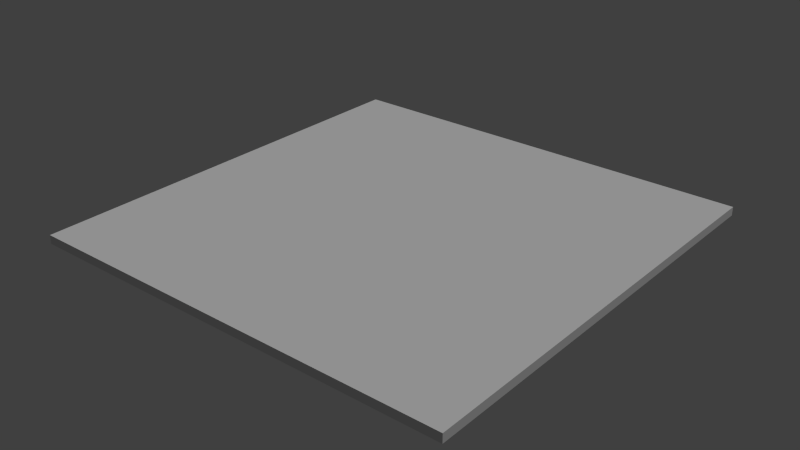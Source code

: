 # Source: Floor.blend  (saved by Blender 2.74.0; exported with 4.5.12 LTS)
import bpy
from mathutils import Matrix  # noqa: F401  (used for matrix-valued properties, if any)

bpy.ops.wm.read_factory_settings(use_empty=True)
scene = bpy.context.scene
scene.name = 'Scene'

# ---- collections
col_collection_1 = bpy.data.collections.new('Collection 1'); scene.collection.children.link(col_collection_1)

# ---- materials (node trees are filled in below, after node groups)
mat_material = bpy.data.materials.new('Material')
mat_material.alpha_threshold = 0.0
mat_material.use_transparent_shadow = False
mat_material.preview_render_type = 'CUBE'
mat_material.roughness = 0.5
mat_material.line_color = (0.0, 0.0, 0.0, 1.0)

# ---- material node trees

# ---- world
world_world = bpy.data.worlds.new('World'); scene.world = world_world
world_world.color = (0.05088, 0.05088, 0.05088)
world_world.use_sun_shadow = False
world_world.sun_shadow_jitter_overblur = 0.0
world_world.cycles.sampling_method = 'MANUAL'
world_world.cycles.sample_map_resolution = 256

# ---- lights
light_sun = bpy.data.lights.new('Sun', 'SUN')
light_sun.transmission_factor = 0.0
light_sun.angle = 0.1993
light_sun.energy = 1.0
light_sun.shadow_buffer_clip_start = 0.5
light_sun.shadow_soft_size = 0.1
light_sun.shadow_cascade_max_distance = 1000.0
light_sun.cycles.use_multiple_importance_sampling = False

# ---- meshes
me_cube = bpy.data.meshes.new('Cube')
me_cube.from_pydata([(25.0, 25.0, -1.0), (25.0, -25.0, -1.0), (-25.0, -25.0, -1.0), (-25.0, 25.0, -1.0), (25.0, 25.0, 0.0), (25.0, -25.0, 0.0), (-25.0, -25.0, 0.0), (-25.0, 25.0, 0.0), (25.0, 19.44, -1.0), (25.0, 13.89, -1.0), (25.0, 8.333, -1.0), (25.0, 2.778, -1.0), (25.0, -2.778, -1.0), (25.0, -8.333, -1.0), (25.0, -13.89, -1.0), (25.0, -19.44, -1.0), (19.44, 25.0, -1.0), (13.89, 25.0, -1.0), (8.333, 25.0, -1.0), (2.778, 25.0, -1.0), (-2.778, 25.0, -1.0), (-8.333, 25.0, -1.0), (-13.89, 25.0, -1.0), (-19.44, 25.0, -1.0), (19.44, -25.0, -1.0), (13.89, -25.0, -1.0), (8.333, -25.0, -1.0), (2.778, -25.0, -1.0), (-2.778, -25.0, -1.0), (-8.333, -25.0, -1.0), (-13.89, -25.0, -1.0), (-19.44, -25.0, -1.0), (-25.0, -19.44, -1.0), (-25.0, -13.89, -1.0), (-25.0, -8.333, -1.0), (-25.0, -2.778, -1.0), (-25.0, 2.778, -1.0), (-25.0, 8.333, -1.0), (-25.0, 13.89, -1.0), (-25.0, 19.44, -1.0), (25.0, 19.44, 0.0), (25.0, 13.89, 0.0), (25.0, 8.333, 0.0), (25.0, 2.778, 0.0), (25.0, -2.778, 0.0), (25.0, -8.333, 0.0), (25.0, -13.89, 0.0), (25.0, -19.44, 0.0), (19.44, 25.0, 0.0), (13.89, 25.0, 0.0), (8.333, 25.0, 0.0), (2.778, 25.0, 0.0), (-2.778, 25.0, 0.0), (-8.333, 25.0, 0.0), (-13.89, 25.0, 0.0), (-19.44, 25.0, 0.0), (19.44, -25.0, 0.0), (13.89, -25.0, 0.0), (8.333, -25.0, 0.0), (2.778, -25.0, 0.0), (-2.778, -25.0, 0.0), (-8.333, -25.0, 0.0), (-13.89, -25.0, 0.0), (-19.44, -25.0, 0.0), (-25.0, -19.44, 0.0), (-25.0, -13.89, 0.0), (-25.0, -8.333, 0.0), (-25.0, -2.778, 0.0), (-25.0, 2.778, 0.0), (-25.0, 8.333, 0.0), (-25.0, 13.89, 0.0), (-25.0, 19.44, 0.0), (19.44, 19.44, 0.0), (19.44, 13.89, 0.0), (19.44, 8.333, 0.0), (19.44, 2.778, 0.0), (19.44, -2.778, 0.0), (19.44, -8.333, 0.0), (19.44, -13.89, 0.0), (19.44, -19.44, 0.0), (13.89, 19.44, 0.0), (13.89, 13.89, 0.0), (13.89, 8.333, 0.0), (13.89, 2.778, 0.0), (13.89, -2.778, 0.0), (13.89, -8.333, 0.0), (13.89, -13.89, 0.0), (13.89, -19.44, 0.0), (8.333, 19.44, 0.0), (8.333, 13.89, 0.0), (8.333, 8.333, 0.0), (8.333, 2.778, 0.0), (8.333, -2.778, 0.0), (8.333, -8.333, 0.0), (8.333, -13.89, 0.0), (8.333, -19.44, 0.0), (2.778, 19.44, 0.0), (2.778, 13.89, 0.0), (2.778, 8.333, 0.0), (2.778, 2.778, 0.0), (2.778, -2.778, 0.0), (2.778, -8.333, 0.0), (2.778, -13.89, 0.0), (2.778, -19.44, 0.0), (-2.778, 19.44, 0.0), (-2.778, 13.89, 0.0), (-2.778, 8.333, 0.0), (-2.778, 2.778, 0.0), (-2.778, -2.778, 0.0), (-2.778, -8.333, 0.0), (-2.778, -13.89, 0.0), (-2.778, -19.44, 0.0), (-8.333, 19.44, 0.0), (-8.333, 13.89, 0.0), (-8.333, 8.333, 0.0), (-8.333, 2.778, 0.0), (-8.333, -2.778, 0.0), (-8.333, -8.333, 0.0), (-8.333, -13.89, 0.0), (-8.333, -19.44, 0.0), (-13.89, 19.44, 0.0), (-13.89, 13.89, 0.0), (-13.89, 8.333, 0.0), (-13.89, 2.778, 0.0), (-13.89, -2.778, 0.0), (-13.89, -8.333, 0.0), (-13.89, -13.89, 0.0), (-13.89, -19.44, 0.0), (-19.44, 19.44, 0.0), (-19.44, 13.89, 0.0), (-19.44, 8.333, 0.0), (-19.44, 2.778, 0.0), (-19.44, -2.778, 0.0), (-19.44, -8.333, 0.0), (-19.44, -13.89, 0.0), (-19.44, -19.44, 0.0), (19.44, 19.44, -1.0), (13.89, 19.44, -1.0), (8.333, 19.44, -1.0), (2.778, 19.44, -1.0), (-2.778, 19.44, -1.0), (-8.333, 19.44, -1.0), (-13.89, 19.44, -1.0), (-19.44, 19.44, -1.0), (19.44, 13.89, -1.0), (13.89, 13.89, -1.0), (8.333, 13.89, -1.0), (2.778, 13.89, -1.0), (-2.778, 13.89, -1.0), (-8.333, 13.89, -1.0), (-13.89, 13.89, -1.0), (-19.44, 13.89, -1.0), (19.44, 8.333, -1.0), (13.89, 8.333, -1.0), (8.333, 8.333, -1.0), (2.778, 8.333, -1.0), (-2.778, 8.333, -1.0), (-8.333, 8.333, -1.0), (-13.89, 8.333, -1.0), (-19.44, 8.333, -1.0), (19.44, 2.778, -1.0), (13.89, 2.778, -1.0), (8.333, 2.778, -1.0), (2.778, 2.778, -1.0), (-2.778, 2.778, -1.0), (-8.333, 2.778, -1.0), (-13.89, 2.778, -1.0), (-19.44, 2.778, -1.0), (19.44, -2.778, -1.0), (13.89, -2.778, -1.0), (8.333, -2.778, -1.0), (2.778, -2.778, -1.0), (-2.778, -2.778, -1.0), (-8.333, -2.778, -1.0), (-13.89, -2.778, -1.0), (-19.44, -2.778, -1.0), (19.44, -8.333, -1.0), (13.89, -8.333, -1.0), (8.333, -8.333, -1.0), (2.778, -8.333, -1.0), (-2.778, -8.333, -1.0), (-8.333, -8.333, -1.0), (-13.89, -8.333, -1.0), (-19.44, -8.333, -1.0), (19.44, -13.89, -1.0), (13.89, -13.89, -1.0), (8.333, -13.89, -1.0), (2.778, -13.89, -1.0), (-2.778, -13.89, -1.0), (-8.333, -13.89, -1.0), (-13.89, -13.89, -1.0), (-19.44, -13.89, -1.0), (19.44, -19.44, -1.0), (13.89, -19.44, -1.0), (8.333, -19.44, -1.0), (2.778, -19.44, -1.0), (-2.778, -19.44, -1.0), (-8.333, -19.44, -1.0), (-13.89, -19.44, -1.0), (-19.44, -19.44, -1.0)], [], [(199, 31, 2, 32), (135, 64, 6, 63), (15, 47, 5, 1), (31, 63, 6, 2), (39, 71, 7, 3), (55, 23, 3, 7), (4, 0, 16, 48), (48, 16, 17, 49), (49, 17, 18, 50), (50, 18, 19, 51), (51, 19, 20, 52), (52, 20, 21, 53), (53, 21, 22, 54), (54, 22, 23, 55), (2, 6, 64, 32), (32, 64, 65, 33), (33, 65, 66, 34), (34, 66, 67, 35), (35, 67, 68, 36), (36, 68, 69, 37), (37, 69, 70, 38), (38, 70, 71, 39), (1, 5, 56, 24), (24, 56, 57, 25), (25, 57, 58, 26), (26, 58, 59, 27), (27, 59, 60, 28), (28, 60, 61, 29), (29, 61, 62, 30), (30, 62, 63, 31), (0, 4, 40, 8), (8, 40, 41, 9), (9, 41, 42, 10), (10, 42, 43, 11), (11, 43, 44, 12), (12, 44, 45, 13), (13, 45, 46, 14), (14, 46, 47, 15), (47, 79, 56, 5), (79, 87, 57, 56), (87, 95, 58, 57), (95, 103, 59, 58), (103, 111, 60, 59), (111, 119, 61, 60), (119, 127, 62, 61), (127, 135, 63, 62), (4, 48, 72, 40), (40, 72, 73, 41), (41, 73, 74, 42), (42, 74, 75, 43), (43, 75, 76, 44), (44, 76, 77, 45), (45, 77, 78, 46), (46, 78, 79, 47), (48, 49, 80, 72), (72, 80, 81, 73), (73, 81, 82, 74), (74, 82, 83, 75), (75, 83, 84, 76), (76, 84, 85, 77), (77, 85, 86, 78), (78, 86, 87, 79), (49, 50, 88, 80), (80, 88, 89, 81), (81, 89, 90, 82), (82, 90, 91, 83), (83, 91, 92, 84), (84, 92, 93, 85), (85, 93, 94, 86), (86, 94, 95, 87), (50, 51, 96, 88), (88, 96, 97, 89), (89, 97, 98, 90), (90, 98, 99, 91), (91, 99, 100, 92), (92, 100, 101, 93), (93, 101, 102, 94), (94, 102, 103, 95), (51, 52, 104, 96), (96, 104, 105, 97), (97, 105, 106, 98), (98, 106, 107, 99), (99, 107, 108, 100), (100, 108, 109, 101), (101, 109, 110, 102), (102, 110, 111, 103), (52, 53, 112, 104), (104, 112, 113, 105), (105, 113, 114, 106), (106, 114, 115, 107), (107, 115, 116, 108), (108, 116, 117, 109), (109, 117, 118, 110), (110, 118, 119, 111), (53, 54, 120, 112), (112, 120, 121, 113), (113, 121, 122, 114), (114, 122, 123, 115), (115, 123, 124, 116), (116, 124, 125, 117), (117, 125, 126, 118), (118, 126, 127, 119), (54, 55, 128, 120), (120, 128, 129, 121), (121, 129, 130, 122), (122, 130, 131, 123), (123, 131, 132, 124), (124, 132, 133, 125), (125, 133, 134, 126), (126, 134, 135, 127), (55, 7, 71, 128), (128, 71, 70, 129), (129, 70, 69, 130), (130, 69, 68, 131), (131, 68, 67, 132), (132, 67, 66, 133), (133, 66, 65, 134), (134, 65, 64, 135), (23, 143, 39, 3), (143, 151, 38, 39), (151, 159, 37, 38), (159, 167, 36, 37), (167, 175, 35, 36), (175, 183, 34, 35), (183, 191, 33, 34), (191, 199, 32, 33), (0, 8, 136, 16), (16, 136, 137, 17), (17, 137, 138, 18), (18, 138, 139, 19), (19, 139, 140, 20), (20, 140, 141, 21), (21, 141, 142, 22), (22, 142, 143, 23), (8, 9, 144, 136), (136, 144, 145, 137), (137, 145, 146, 138), (138, 146, 147, 139), (139, 147, 148, 140), (140, 148, 149, 141), (141, 149, 150, 142), (142, 150, 151, 143), (9, 10, 152, 144), (144, 152, 153, 145), (145, 153, 154, 146), (146, 154, 155, 147), (147, 155, 156, 148), (148, 156, 157, 149), (149, 157, 158, 150), (150, 158, 159, 151), (10, 11, 160, 152), (152, 160, 161, 153), (153, 161, 162, 154), (154, 162, 163, 155), (155, 163, 164, 156), (156, 164, 165, 157), (157, 165, 166, 158), (158, 166, 167, 159), (11, 12, 168, 160), (160, 168, 169, 161), (161, 169, 170, 162), (162, 170, 171, 163), (163, 171, 172, 164), (164, 172, 173, 165), (165, 173, 174, 166), (166, 174, 175, 167), (12, 13, 176, 168), (168, 176, 177, 169), (169, 177, 178, 170), (170, 178, 179, 171), (171, 179, 180, 172), (172, 180, 181, 173), (173, 181, 182, 174), (174, 182, 183, 175), (13, 14, 184, 176), (176, 184, 185, 177), (177, 185, 186, 178), (178, 186, 187, 179), (179, 187, 188, 180), (180, 188, 189, 181), (181, 189, 190, 182), (182, 190, 191, 183), (14, 15, 192, 184), (184, 192, 193, 185), (185, 193, 194, 186), (186, 194, 195, 187), (187, 195, 196, 188), (188, 196, 197, 189), (189, 197, 198, 190), (190, 198, 199, 191), (15, 1, 24, 192), (192, 24, 25, 193), (193, 25, 26, 194), (194, 26, 27, 195), (195, 27, 28, 196), (196, 28, 29, 197), (197, 29, 30, 198), (198, 30, 31, 199)])
_uv = me_cube.uv_layers.new(name='UVMap')
_uv.uv.foreach_set('vector', [-1.056, -1.056, -1.056, -1.5, -1.5, -1.5, -1.5, -1.056, -1.056, -1.056, -1.5, -1.056, -1.5, -1.5, -1.056, -1.5, 0.7778, 0.0, 0.7778, 0.5, 0.0, 0.5, 0.0, 0.0, 0.7778, 0.0, 0.7778, 0.5, 0.0, 0.5, 0.0, 0.0, 0.2222, 0.0, 0.2222, 0.5, 1.0, 0.5, 1.0, 0.0, 0.7778, 0.5, 0.7778, 0.0, 0.0, 0.0, 0.0, 0.5, 5.722e-06, 0.5, 0.0, 0.0, 0.0, 0.0, 0.0, 0.5, 0.2222, 0.5, 0.2222, 0.0, 0.0, 0.0, 0.0, 0.5, 0.4444, 0.5, 0.4444, 0.0, 0.0, 0.0, 0.0, 0.5, 0.6667, 0.5, 0.6667, 0.0, 0.0, 0.0, 0.0, 0.5, 0.8889, 0.5, 0.8889, 0.0, 0.0, 0.0, 0.0, 0.5, 0.1111, 0.5, 0.1111, 0.0, 0.0, 0.0, 0.0, 0.5, 0.3333, 0.5, 0.3333, 0.0, 0.0, 0.0, 0.0, 0.5, 0.5556, 0.5, 0.5556, 0.0, 0.0, 0.0, 0.0, 0.5, 2.861e-06, 0.0, 4.768e-06, 0.5, 1.0, 0.5, 1.0, 0.0, 0.7778, 0.0, 0.7778, 0.5, 1.0, 0.5, 1.0, 0.0, 0.5556, 0.0, 0.5556, 0.5, 1.0, 0.5, 1.0, 0.0, 0.3333, 0.0, 0.3333, 0.5, 1.0, 0.5, 1.0, 0.0, 0.1111, 0.0, 0.1111, 0.5, 1.0, 0.5, 1.0, 0.0, 0.8889, 0.0, 0.8889, 0.5, 1.0, 0.5, 1.0, 0.0, 0.6667, 0.0, 0.6667, 0.5, 1.0, 0.5, 1.0, 0.0, 0.4444, 0.0, 0.4444, 0.5, 1.0, 0.5, 1.0, 0.0, 0.0, 0.0, 0.0, 0.5, 0.0, 0.5, 0.0, 0.0, 0.2222, 0.0, 0.2222, 0.5, 0.0, 0.5, 0.0, 0.0, 0.4444, 0.0, 0.4444, 0.5, 0.0, 0.5, 0.0, 0.0, 0.6667, 0.0, 0.6667, 0.5, 0.0, 0.5, 0.0, 0.0, 0.8889, 0.0, 0.8889, 0.5, 0.0, 0.5, 0.0, 0.0, 0.1111, 0.0, 0.1111, 0.5, 0.0, 0.5, 0.0, 0.0, 0.3333, 0.0, 0.3333, 0.5, 0.0, 0.5, 0.0, 0.0, 0.5556, 0.0, 0.5555, 0.5, 0.0, 0.5, 0.0, 0.0, 0.0, 0.0, 0.0, 0.5, 0.0, 0.5, 0.0, 0.0, 0.2222, 0.0, 0.2222, 0.5, 0.0, 0.5, 0.0, 0.0, 0.4444, 0.0, 0.4444, 0.5, 0.0, 0.5, 0.0, 0.0, 0.6667, 0.0, 0.6667, 0.5, 0.0, 0.5, 0.0, 0.0, 0.8889, 0.0, 0.8889, 0.5, 0.0, 0.5, 0.0, 0.0, 0.1111, 0.0, 0.1111, 0.5, 0.0, 0.5, 0.0, 0.0, 0.3333, 0.0, 0.3333, 0.5, 0.0, 0.5, 0.0, 0.0, 0.5556, 0.0, 0.5555, 0.5, 0.0, 0.5, 0.0, 0.0, 2.5, -1.056, 2.056, -1.056, 2.056, -1.5, 2.5, -1.5, 2.056, -1.056, 1.611, -1.056, 1.611, -1.5, 2.056, -1.5, 1.611, -1.056, 1.167, -1.056, 1.167, -1.5, 1.611, -1.5, 1.167, -1.056, 0.7222, -1.056, 0.7222, -1.5, 1.167, -1.5, 0.7222, -1.056, 0.2778, -1.056, 0.2778, -1.5, 0.7222, -1.5, 0.2778, -1.056, -0.1667, -1.056, -0.1667, -1.5, 0.2778, -1.5, -0.1667, -1.056, -0.6111, -1.056, -0.6111, -1.5, -0.1667, -1.5, -0.6111, -1.056, -1.056, -1.056, -1.056, -1.5, -0.6111, -1.5, 2.5, 2.5, 2.056, 2.5, 2.056, 2.056, 2.5, 2.056, 2.5, 2.056, 2.056, 2.056, 2.056, 1.611, 2.5, 1.611, 2.5, 1.611, 2.056, 1.611, 2.056, 1.167, 2.5, 1.167, 2.5, 1.167, 2.056, 1.167, 2.056, 0.7222, 2.5, 0.7222, 2.5, 0.7222, 2.056, 0.7222, 2.056, 0.2778, 2.5, 0.2778, 2.5, 0.2778, 2.056, 0.2778, 2.056, -0.1667, 2.5, -0.1667, 2.5, -0.1667, 2.056, -0.1667, 2.056, -0.6111, 2.5, -0.6111, 2.5, -0.6111, 2.056, -0.6111, 2.056, -1.056, 2.5, -1.056, 2.056, 2.5, 1.611, 2.5, 1.611, 2.056, 2.056, 2.056, 2.056, 2.056, 1.611, 2.056, 1.611, 1.611, 2.056, 1.611, 2.056, 1.611, 1.611, 1.611, 1.611, 1.167, 2.056, 1.167, 2.056, 1.167, 1.611, 1.167, 1.611, 0.7222, 2.056, 0.7222, 2.056, 0.7222, 1.611, 0.7222, 1.611, 0.2778, 2.056, 0.2778, 2.056, 0.2778, 1.611, 0.2778, 1.611, -0.1667, 2.056, -0.1667, 2.056, -0.1667, 1.611, -0.1667, 1.611, -0.6111, 2.056, -0.6111, 2.056, -0.6111, 1.611, -0.6111, 1.611, -1.056, 2.056, -1.056, 1.611, 2.5, 1.167, 2.5, 1.167, 2.056, 1.611, 2.056, 1.611, 2.056, 1.167, 2.056, 1.167, 1.611, 1.611, 1.611, 1.611, 1.611, 1.167, 1.611, 1.167, 1.167, 1.611, 1.167, 1.611, 1.167, 1.167, 1.167, 1.167, 0.7222, 1.611, 0.7222, 1.611, 0.7222, 1.167, 0.7222, 1.167, 0.2778, 1.611, 0.2778, 1.611, 0.2778, 1.167, 0.2778, 1.167, -0.1667, 1.611, -0.1667, 1.611, -0.1667, 1.167, -0.1667, 1.167, -0.6111, 1.611, -0.6111, 1.611, -0.6111, 1.167, -0.6111, 1.167, -1.056, 1.611, -1.056, 1.167, 2.5, 0.7222, 2.5, 0.7222, 2.056, 1.167, 2.056, 1.167, 2.056, 0.7222, 2.056, 0.7222, 1.611, 1.167, 1.611, 1.167, 1.611, 0.7222, 1.611, 0.7222, 1.167, 1.167, 1.167, 1.167, 1.167, 0.7222, 1.167, 0.7222, 0.7222, 1.167, 0.7222, 1.167, 0.7222, 0.7222, 0.7222, 0.7222, 0.2778, 1.167, 0.2778, 1.167, 0.2778, 0.7222, 0.2778, 0.7222, -0.1667, 1.167, -0.1667, 1.167, -0.1667, 0.7222, -0.1667, 0.7222, -0.6111, 1.167, -0.6111, 1.167, -0.6111, 0.7222, -0.6111, 0.7222, -1.056, 1.167, -1.056, 0.7222, 2.5, 0.2778, 2.5, 0.2778, 2.056, 0.7222, 2.056, 0.7222, 2.056, 0.2778, 2.056, 0.2778, 1.611, 0.7222, 1.611, 0.7222, 1.611, 0.2778, 1.611, 0.2778, 1.167, 0.7222, 1.167, 0.7222, 1.167, 0.2778, 1.167, 0.2778, 0.7222, 0.7222, 0.7222, 0.7222, 0.7222, 0.2778, 0.7222, 0.2778, 0.2778, 0.7222, 0.2778, 0.7222, 0.2778, 0.2778, 0.2778, 0.2778, -0.1667, 0.7222, -0.1667, 0.7222, -0.1667, 0.2778, -0.1667, 0.2778, -0.6111, 0.7222, -0.6111, 0.7222, -0.6111, 0.2778, -0.6111, 0.2778, -1.056, 0.7222, -1.056, 0.2778, 2.5, -0.1667, 2.5, -0.1667, 2.056, 0.2778, 2.056, 0.2778, 2.056, -0.1667, 2.056, -0.1667, 1.611, 0.2778, 1.611, 0.2778, 1.611, -0.1667, 1.611, -0.1667, 1.167, 0.2778, 1.167, 0.2778, 1.167, -0.1667, 1.167, -0.1667, 0.7222, 0.2778, 0.7222, 0.2778, 0.7222, -0.1667, 0.7222, -0.1667, 0.2778, 0.2778, 0.2778, 0.2778, 0.2778, -0.1667, 0.2778, -0.1667, -0.1667, 0.2778, -0.1667, 0.2778, -0.1667, -0.1667, -0.1667, -0.1667, -0.6111, 0.2778, -0.6111, 0.2778, -0.6111, -0.1667, -0.6111, -0.1667, -1.056, 0.2778, -1.056, -0.1667, 2.5, -0.6111, 2.5, -0.6111, 2.056, -0.1667, 2.056, -0.1667, 2.056, -0.6111, 2.056, -0.6111, 1.611, -0.1667, 1.611, -0.1667, 1.611, -0.6111, 1.611, -0.6111, 1.167, -0.1667, 1.167, -0.1667, 1.167, -0.6111, 1.167, -0.6111, 0.7222, -0.1667, 0.7222, -0.1667, 0.7222, -0.6111, 0.7222, -0.6111, 0.2778, -0.1667, 0.2778, -0.1667, 0.2778, -0.6111, 0.2778, -0.6111, -0.1667, -0.1667, -0.1667, -0.1667, -0.1667, -0.6111, -0.1667, -0.6111, -0.6111, -0.1667, -0.6111, -0.1667, -0.6111, -0.6111, -0.6111, -0.6111, -1.056, -0.1667, -1.056, -0.6111, 2.5, -1.056, 2.5, -1.056, 2.056, -0.6111, 2.056, -0.6111, 2.056, -1.056, 2.056, -1.056, 1.611, -0.6111, 1.611, -0.6111, 1.611, -1.056, 1.611, -1.056, 1.167, -0.6111, 1.167, -0.6111, 1.167, -1.056, 1.167, -1.056, 0.7222, -0.6111, 0.7222, -0.6111, 0.7222, -1.056, 0.7222, -1.056, 0.2778, -0.6111, 0.2778, -0.6111, 0.2778, -1.056, 0.2778, -1.056, -0.1667, -0.6111, -0.1667, -0.6111, -0.1667, -1.056, -0.1667, -1.056, -0.6111, -0.6111, -0.6111, -0.6111, -0.6111, -1.056, -0.6111, -1.056, -1.056, -0.6111, -1.056, -1.056, 2.5, -1.5, 2.5, -1.5, 2.056, -1.056, 2.056, -1.056, 2.056, -1.5, 2.056, -1.5, 1.611, -1.056, 1.611, -1.056, 1.611, -1.5, 1.611, -1.5, 1.167, -1.056, 1.167, -1.056, 1.167, -1.5, 1.167, -1.5, 0.7222, -1.056, 0.7222, -1.056, 0.7222, -1.5, 0.7222, -1.5, 0.2778, -1.056, 0.2778, -1.056, 0.2778, -1.5, 0.2778, -1.5, -0.1667, -1.056, -0.1667, -1.056, -0.1667, -1.5, -0.1667, -1.5, -0.6111, -1.056, -0.6111, -1.056, -0.6111, -1.5, -0.6111, -1.5, -1.056, -1.056, -1.056, -1.056, 2.5, -1.056, 2.056, -1.5, 2.056, -1.5, 2.5, -1.056, 2.056, -1.056, 1.611, -1.5, 1.611, -1.5, 2.056, -1.056, 1.611, -1.056, 1.167, -1.5, 1.167, -1.5, 1.611, -1.056, 1.167, -1.056, 0.7222, -1.5, 0.7222, -1.5, 1.167, -1.056, 0.7222, -1.056, 0.2778, -1.5, 0.2778, -1.5, 0.7222, -1.056, 0.2778, -1.056, -0.1667, -1.5, -0.1667, -1.5, 0.2778, -1.056, -0.1667, -1.056, -0.6111, -1.5, -0.6111, -1.5, -0.1667, -1.056, -0.6111, -1.056, -1.056, -1.5, -1.056, -1.5, -0.6111, 2.5, 2.5, 2.5, 2.056, 2.056, 2.056, 2.056, 2.5, 2.056, 2.5, 2.056, 2.056, 1.611, 2.056, 1.611, 2.5, 1.611, 2.5, 1.611, 2.056, 1.167, 2.056, 1.167, 2.5, 1.167, 2.5, 1.167, 2.056, 0.7222, 2.056, 0.7222, 2.5, 0.7222, 2.5, 0.7222, 2.056, 0.2778, 2.056, 0.2778, 2.5, 0.2778, 2.5, 0.2778, 2.056, -0.1667, 2.056, -0.1667, 2.5, -0.1667, 2.5, -0.1667, 2.056, -0.6111, 2.056, -0.6111, 2.5, -0.6111, 2.5, -0.6111, 2.056, -1.056, 2.056, -1.056, 2.5, 2.5, 2.056, 2.5, 1.611, 2.056, 1.611, 2.056, 2.056, 2.056, 2.056, 2.056, 1.611, 1.611, 1.611, 1.611, 2.056, 1.611, 2.056, 1.611, 1.611, 1.167, 1.611, 1.167, 2.056, 1.167, 2.056, 1.167, 1.611, 0.7222, 1.611, 0.7222, 2.056, 0.7222, 2.056, 0.7222, 1.611, 0.2778, 1.611, 0.2778, 2.056, 0.2778, 2.056, 0.2778, 1.611, -0.1667, 1.611, -0.1667, 2.056, -0.1667, 2.056, -0.1667, 1.611, -0.6111, 1.611, -0.6111, 2.056, -0.6111, 2.056, -0.6111, 1.611, -1.056, 1.611, -1.056, 2.056, 2.5, 1.611, 2.5, 1.167, 2.056, 1.167, 2.056, 1.611, 2.056, 1.611, 2.056, 1.167, 1.611, 1.167, 1.611, 1.611, 1.611, 1.611, 1.611, 1.167, 1.167, 1.167, 1.167, 1.611, 1.167, 1.611, 1.167, 1.167, 0.7222, 1.167, 0.7222, 1.611, 0.7222, 1.611, 0.7222, 1.167, 0.2778, 1.167, 0.2778, 1.611, 0.2778, 1.611, 0.2778, 1.167, -0.1667, 1.167, -0.1667, 1.611, -0.1667, 1.611, -0.1667, 1.167, -0.6111, 1.167, -0.6111, 1.611, -0.6111, 1.611, -0.6111, 1.167, -1.056, 1.167, -1.056, 1.611, 2.5, 1.167, 2.5, 0.7222, 2.056, 0.7222, 2.056, 1.167, 2.056, 1.167, 2.056, 0.7222, 1.611, 0.7222, 1.611, 1.167, 1.611, 1.167, 1.611, 0.7222, 1.167, 0.7222, 1.167, 1.167, 1.167, 1.167, 1.167, 0.7222, 0.7222, 0.7222, 0.7222, 1.167, 0.7222, 1.167, 0.7222, 0.7222, 0.2778, 0.7222, 0.2778, 1.167, 0.2778, 1.167, 0.2778, 0.7222, -0.1667, 0.7222, -0.1667, 1.167, -0.1667, 1.167, -0.1667, 0.7222, -0.6111, 0.7222, -0.6111, 1.167, -0.6111, 1.167, -0.6111, 0.7222, -1.056, 0.7222, -1.056, 1.167, 2.5, 0.7222, 2.5, 0.2778, 2.056, 0.2778, 2.056, 0.7222, 2.056, 0.7222, 2.056, 0.2778, 1.611, 0.2778, 1.611, 0.7222, 1.611, 0.7222, 1.611, 0.2778, 1.167, 0.2778, 1.167, 0.7222, 1.167, 0.7222, 1.167, 0.2778, 0.7222, 0.2778, 0.7222, 0.7222, 0.7222, 0.7222, 0.7222, 0.2778, 0.2778, 0.2778, 0.2778, 0.7222, 0.2778, 0.7222, 0.2778, 0.2778, -0.1667, 0.2778, -0.1667, 0.7222, -0.1667, 0.7222, -0.1667, 0.2778, -0.6111, 0.2778, -0.6111, 0.7222, -0.6111, 0.7222, -0.6111, 0.2778, -1.056, 0.2778, -1.056, 0.7222, 2.5, 0.2778, 2.5, -0.1667, 2.056, -0.1667, 2.056, 0.2778, 2.056, 0.2778, 2.056, -0.1667, 1.611, -0.1667, 1.611, 0.2778, 1.611, 0.2778, 1.611, -0.1667, 1.167, -0.1667, 1.167, 0.2778, 1.167, 0.2778, 1.167, -0.1667, 0.7222, -0.1667, 0.7222, 0.2778, 0.7222, 0.2778, 0.7222, -0.1667, 0.2778, -0.1667, 0.2778, 0.2778, 0.2778, 0.2778, 0.2778, -0.1667, -0.1667, -0.1667, -0.1667, 0.2778, -0.1667, 0.2778, -0.1667, -0.1667, -0.6111, -0.1667, -0.6111, 0.2778, -0.6111, 0.2778, -0.6111, -0.1667, -1.056, -0.1667, -1.056, 0.2778, 2.5, -0.1667, 2.5, -0.6111, 2.056, -0.6111, 2.056, -0.1667, 2.056, -0.1667, 2.056, -0.6111, 1.611, -0.6111, 1.611, -0.1667, 1.611, -0.1667, 1.611, -0.6111, 1.167, -0.6111, 1.167, -0.1667, 1.167, -0.1667, 1.167, -0.6111, 0.7222, -0.6111, 0.7222, -0.1667, 0.7222, -0.1667, 0.7222, -0.6111, 0.2778, -0.6111, 0.2778, -0.1667, 0.2778, -0.1667, 0.2778, -0.6111, -0.1667, -0.6111, -0.1667, -0.1667, -0.1667, -0.1667, -0.1667, -0.6111, -0.6111, -0.6111, -0.6111, -0.1667, -0.6111, -0.1667, -0.6111, -0.6111, -1.056, -0.6111, -1.056, -0.1667, 2.5, -0.6111, 2.5, -1.056, 2.056, -1.056, 2.056, -0.6111, 2.056, -0.6111, 2.056, -1.056, 1.611, -1.056, 1.611, -0.6111, 1.611, -0.6111, 1.611, -1.056, 1.167, -1.056, 1.167, -0.6111, 1.167, -0.6111, 1.167, -1.056, 0.7222, -1.056, 0.7222, -0.6111, 0.7222, -0.6111, 0.7222, -1.056, 0.2778, -1.056, 0.2778, -0.6111, 0.2778, -0.6111, 0.2778, -1.056, -0.1667, -1.056, -0.1667, -0.6111, -0.1667, -0.6111, -0.1667, -1.056, -0.6111, -1.056, -0.6111, -0.6111, -0.6111, -0.6111, -0.6111, -1.056, -1.056, -1.056, -1.056, -0.6111, 2.5, -1.056, 2.5, -1.5, 2.056, -1.5, 2.056, -1.056, 2.056, -1.056, 2.056, -1.5, 1.611, -1.5, 1.611, -1.056, 1.611, -1.056, 1.611, -1.5, 1.167, -1.5, 1.167, -1.056, 1.167, -1.056, 1.167, -1.5, 0.7222, -1.5, 0.7222, -1.056, 0.7222, -1.056, 0.7222, -1.5, 0.2778, -1.5, 0.2778, -1.056, 0.2778, -1.056, 0.2778, -1.5, -0.1667, -1.5, -0.1667, -1.056, -0.1667, -1.056, -0.1667, -1.5, -0.6111, -1.5, -0.6111, -1.056, -0.6111, -1.056, -0.6111, -1.5, -1.056, -1.5, -1.056, -1.056])
me_cube.materials.append(mat_material)
me_cube.use_remesh_preserve_volume = False
me_cube.use_remesh_preserve_attributes = False
me_cube.use_mirror_vertex_groups = False
me_cube.update()

# ---- objects
ob_sun = bpy.data.objects.new('Sun', light_sun)
ob_cube = bpy.data.objects.new('Cube', me_cube)

# ---- transforms, parenting, visibility, modifiers, constraints
ob_sun.location = (7.391, -6.168, 20.16)
ob_sun.rotation_euler = (-0.2347, 0.2751, -0.3638)
ob_sun.lineart.crease_threshold = 0.0
ob_cube.location = (0.0, 0.0, 0.0)
ob_cube.lock_rotations_4d = False
ob_cube.empty_display_type = 'ARROWS'
ob_cube.lineart.crease_threshold = 0.0

# ---- collection membership
col_collection_1.objects.link(ob_sun)
col_collection_1.objects.link(ob_cube)

# ---- scene / render settings (as saved in the file)
scene.frame_start = 1; scene.frame_end = 250; scene.frame_set(1)
scene.render.engine = 'BLENDER_EEVEE_NEXT'
scene.render.resolution_percentage = 50
scene.render.dither_intensity = 0.0
scene.cycles.use_denoising = False
scene.cycles.samples = 10
scene.cycles.sampling_pattern = 'TABULATED_SOBOL'
scene.cycles.light_sampling_threshold = 0.0
scene.cycles.use_adaptive_sampling = False
scene.cycles.use_light_tree = False
scene.cycles.blur_glossy = 0.0
scene.cycles.pixel_filter_type = 'GAUSSIAN'
scene.cycles.sample_clamp_indirect = 0.0
scene.view_settings.view_transform = 'Standard'
bpy.context.view_layer.update()

# ---- added for rendering (the .blend has no active camera): camera
cam_auto = bpy.data.cameras.new('AutoCamera')
cam_auto.lens = 50.0
cam_auto.sensor_width = 36.0
cam_auto.clip_end = 1148.29
ob_auto_camera = bpy.data.objects.new('AutoCamera', cam_auto)
scene.collection.objects.link(ob_auto_camera)
ob_auto_camera.location = (65.4298, -78.5158, 51.8439)
ob_auto_camera.rotation_euler = (1.09748, -7.21219e-08, 0.694738)
scene.camera = ob_auto_camera
bpy.context.view_layer.update()
